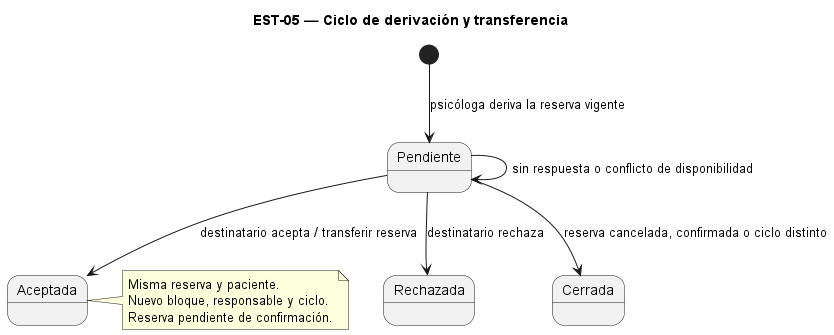

The diagram above was rendered by PlantUML. Its source (embedded in the PNG):
@startuml est-05
title EST-05 — Ciclo de derivación y transferencia
state "Pendiente" as Pendiente
state "Aceptada" as Aceptada
state "Rechazada" as Rechazada
state "Cerrada" as Cerrada

[*] --> Pendiente : psicóloga deriva la reserva vigente
Pendiente --> Pendiente : sin respuesta o conflicto de disponibilidad
Pendiente --> Rechazada : destinatario rechaza
Pendiente --> Aceptada : destinatario acepta / transferir reserva
Pendiente --> Cerrada : reserva cancelada, confirmada o ciclo distinto
note right of Aceptada
  Misma reserva y paciente.
  Nuevo bloque, responsable y ciclo.
  Reserva pendiente de confirmación.
end note
@enduml